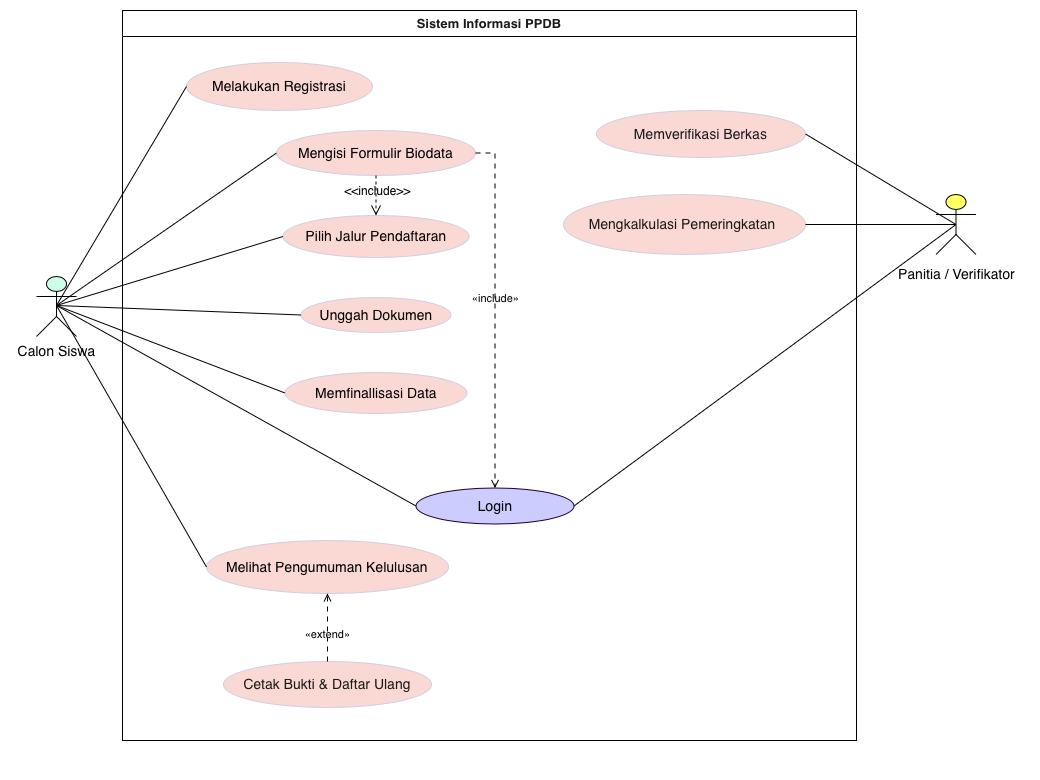

The diagram above was exported from draw.io. Its source (the exported page's mxGraphModel, read from the mxfile embedded in the PNG):
<mxGraphModel dx="645" dy="972" grid="1" gridSize="10" guides="1" tooltips="1" connect="1" arrows="1" fold="1" page="1" pageScale="1" pageWidth="827" pageHeight="1169" background="light-dark(#ffffff, #121212)" math="0" shadow="0">
  <root>
    <mxCell id="0" />
    <mxCell id="1" parent="0" />
    <UserObject label="" plantUmlData="{&#10;  &quot;data&quot;: &quot;@startuml\nleft to right direction\nskinparam packageStyle rectangle\n\nactor \&quot;Calon Siswa\&quot; as siswa\nactor \&quot;Panitia / Verifikator\&quot; as panitia\nactor \&quot;Administrator\&quot; as admin\n\nrectangle \&quot;Sistem Informasi PPDB\&quot; {\n  usecase \&quot;Registrasi Akun\&quot; as UC1\n  usecase \&quot;Login Multi-Peran\&quot; as UC2\n  usecase \&quot;Mengisi Formulir Biodata\&quot; as UC3\n  usecase \&quot;Pilih Jalur Pendaftaran\&quot; as UC4\n  usecase \&quot;Unggah Dokumen\&quot; as UC5\n  usecase \&quot;Finalisasi &amp; Kunci Data\&quot; as UC6\n  usecase \&quot;Verifikasi Berkas Pendaftar\&quot; as UC7\n  usecase \&quot;Kalkulasi &amp; Pemeringkatan\&quot; as UC8\n  usecase \&quot;Melihat Pengumuman Kelulusan\&quot; as UC9\n  usecase \&quot;Cetak Bukti &amp; Daftar Ulang\&quot; as UC10\n  usecase \&quot;Pengaturan Jadwal &amp; Kuota\&quot; as UC11\n}\n\nsiswa -- UC1\nsiswa -- UC2\nsiswa -- UC3\nsiswa -- UC4\nsiswa -- UC5\nsiswa -- UC6\nsiswa -- UC9\n\npanitia -- UC2\npanitia -- UC7\npanitia -- UC8\n\nadmin -- UC2\nadmin -- UC11\n\nUC3 .&gt; UC2 : &lt;&lt;include&gt;&gt;\nUC10 .&gt; UC9 : &lt;&lt;include&gt;&gt;\nUC4 .&gt; UC3 : &lt;&lt;extend&gt;&gt;\n@enduml&quot;,&#10;  &quot;config&quot;: null&#10;}" id="BK8F9iCU-OLP2NA2XcDy-5">
      <mxCell connectable="0" parent="1" style="group;transparentBounds=1;editIcon=1;lockedGroup=0;groupPadding=10 10 40 10;rounded=0;labelBackgroundColor=none;fontColor=#1A1A1A;" vertex="1">
        <mxGeometry as="geometry" />
      </mxCell>
    </UserObject>
    <UserObject label="Sistem Informasi PPDB" plantUmlId="rect_0" plantUmlBaseStyle="swimlane;collapsible=0;startSize=26;fillColor=none;strokeColor=#181818;fontColor=#000000;fontSize=13;fontStyle=1;whiteSpace=wrap;" plantUmlBaseValue="Sistem Informasi PPDB" id="BK8F9iCU-OLP2NA2XcDy-6">
      <mxCell parent="BK8F9iCU-OLP2NA2XcDy-5" style="swimlane;collapsible=0;startSize=26;fillColor=none;strokeColor=#000000;fontColor=#1A1A1A;fontSize=13;fontStyle=1;whiteSpace=wrap;rounded=0;labelBackgroundColor=none;" vertex="1">
        <mxGeometry height="730" width="734" x="196" y="420" as="geometry" />
      </mxCell>
    </UserObject>
    <UserObject label="&lt;span style=&quot;color: light-dark(rgb(0, 0, 0), rgb(0, 0, 0));&quot;&gt;Melakukan Registrasi&lt;/span&gt;" plantUmlId="uc_1" plantUmlBaseStyle="ellipse;html=1;fillColor=#F1F1F1;strokeColor=#181818;whiteSpace=wrap;fontColor=#000000;fontSize=14;" plantUmlBaseValue="Registrasi Akun" id="BK8F9iCU-OLP2NA2XcDy-7">
      <mxCell parent="BK8F9iCU-OLP2NA2XcDy-6" style="ellipse;html=1;fillColor=#FAD9D5;strokeColor=#D0CEE2;whiteSpace=wrap;fontColor=#1A1A1A;fontSize=14;rounded=0;labelBackgroundColor=none;" vertex="1">
        <mxGeometry height="48" width="186" x="64" y="52" as="geometry" />
      </mxCell>
    </UserObject>
    <UserObject label="&lt;span style=&quot;color: light-dark(rgb(0, 0, 0), rgb(0, 0, 0));&quot;&gt;Mengisi Formulir Biodata&lt;/span&gt;" plantUmlId="uc_2" plantUmlBaseStyle="ellipse;html=1;fillColor=#F1F1F1;strokeColor=#181818;whiteSpace=wrap;fontColor=#000000;fontSize=14;" plantUmlBaseValue="Mengisi Formulir Biodata" id="BK8F9iCU-OLP2NA2XcDy-8">
      <mxCell parent="BK8F9iCU-OLP2NA2XcDy-6" style="ellipse;html=1;fillColor=#FAD9D5;strokeColor=#D0CEE2;whiteSpace=wrap;fontColor=#1A1A1A;fontSize=14;rounded=0;labelBackgroundColor=none;" vertex="1">
        <mxGeometry height="45" width="199" x="154" y="120" as="geometry" />
      </mxCell>
    </UserObject>
    <UserObject label="&lt;span style=&quot;color: light-dark(rgb(0, 0, 0), rgb(0, 0, 0));&quot;&gt;Pilih Jalur Pendaftaran&lt;/span&gt;" plantUmlId="uc_3" plantUmlBaseStyle="ellipse;html=1;fillColor=#F1F1F1;strokeColor=#181818;whiteSpace=wrap;fontColor=#000000;fontSize=14;" plantUmlBaseValue="Pilih Jalur Pendaftaran" id="BK8F9iCU-OLP2NA2XcDy-9">
      <mxCell parent="BK8F9iCU-OLP2NA2XcDy-6" style="ellipse;html=1;fillColor=#FAD9D5;strokeColor=#D0CEE2;whiteSpace=wrap;fontColor=#1A1A1A;fontSize=14;rounded=0;labelBackgroundColor=none;" vertex="1">
        <mxGeometry height="42" width="186" x="160.5" y="205" as="geometry" />
      </mxCell>
    </UserObject>
    <UserObject label="&lt;span style=&quot;color: light-dark(rgb(0, 0, 0), rgb(0, 0, 0));&quot;&gt;Unggah Dokumen&lt;/span&gt;" plantUmlId="uc_4" plantUmlBaseStyle="ellipse;html=1;fillColor=#F1F1F1;strokeColor=#181818;whiteSpace=wrap;fontColor=#000000;fontSize=14;" plantUmlBaseValue="Unggah Dokumen" id="BK8F9iCU-OLP2NA2XcDy-10">
      <mxCell parent="BK8F9iCU-OLP2NA2XcDy-6" style="ellipse;html=1;fillColor=#FAD9D5;strokeColor=#D0CEE2;whiteSpace=wrap;fontColor=#1A1A1A;fontSize=14;rounded=0;labelBackgroundColor=none;" vertex="1">
        <mxGeometry height="35" width="150" x="178.5" y="287" as="geometry" />
      </mxCell>
    </UserObject>
    <UserObject label="&lt;span style=&quot;color: light-dark(rgb(0, 0, 0), rgb(0, 0, 0));&quot;&gt;Memfinallisasi Data&lt;/span&gt;" plantUmlId="uc_5" plantUmlBaseStyle="ellipse;html=1;fillColor=#F1F1F1;strokeColor=#181818;whiteSpace=wrap;fontColor=#000000;fontSize=14;" plantUmlBaseValue="Finalisasi &amp;amp; Kunci Data" id="BK8F9iCU-OLP2NA2XcDy-11">
      <mxCell parent="BK8F9iCU-OLP2NA2XcDy-6" style="ellipse;html=1;fillColor=#FAD9D5;strokeColor=#D0CEE2;whiteSpace=wrap;fontColor=#1A1A1A;fontSize=14;rounded=0;labelBackgroundColor=none;" vertex="1">
        <mxGeometry height="41" width="182" x="162.5" y="362" as="geometry" />
      </mxCell>
    </UserObject>
    <UserObject label="&lt;span style=&quot;color: light-dark(rgb(0, 0, 0), rgb(0, 0, 0));&quot;&gt;Melihat Pengumuman Kelulusan&lt;/span&gt;" plantUmlId="uc_6" plantUmlBaseStyle="ellipse;html=1;fillColor=#F1F1F1;strokeColor=#181818;whiteSpace=wrap;fontColor=#000000;fontSize=14;" plantUmlBaseValue="Melihat Pengumuman Kelulusan" id="BK8F9iCU-OLP2NA2XcDy-12">
      <mxCell parent="BK8F9iCU-OLP2NA2XcDy-6" style="ellipse;html=1;fillColor=#FAD9D5;strokeColor=#D0CEE2;whiteSpace=wrap;fontColor=#1A1A1A;fontSize=14;rounded=0;labelBackgroundColor=none;" vertex="1">
        <mxGeometry height="53" width="242" x="84" y="530" as="geometry" />
      </mxCell>
    </UserObject>
    <UserObject label="&lt;span style=&quot;color: light-dark(rgb(0, 0, 0), rgb(0, 0, 0));&quot;&gt;Login&lt;/span&gt;" plantUmlId="uc_7" plantUmlBaseStyle="ellipse;html=1;fillColor=#F1F1F1;strokeColor=#181818;whiteSpace=wrap;fontColor=#000000;fontSize=14;" plantUmlBaseValue="Login Multi-Peran" id="BK8F9iCU-OLP2NA2XcDy-13">
      <mxCell parent="BK8F9iCU-OLP2NA2XcDy-6" style="ellipse;html=1;fillColor=light-dark(#CCCCFF,#99FFFF);strokeColor=light-dark(#190033,#006666);whiteSpace=wrap;fontColor=#1A1A1A;fontSize=14;rounded=0;labelBackgroundColor=none;" vertex="1">
        <mxGeometry height="36" width="158" x="293.5" y="477.5" as="geometry" />
      </mxCell>
    </UserObject>
    <UserObject label="Memverifikasi Berkas" plantUmlId="uc_8" plantUmlBaseStyle="ellipse;html=1;fillColor=#F1F1F1;strokeColor=#181818;whiteSpace=wrap;fontColor=#000000;fontSize=14;" plantUmlBaseValue="Verifikasi Berkas Pendaftar" id="BK8F9iCU-OLP2NA2XcDy-14">
      <mxCell parent="BK8F9iCU-OLP2NA2XcDy-6" style="ellipse;html=1;fillColor=#FAD9D5;strokeColor=#D0CEE2;whiteSpace=wrap;fontColor=#1A1A1A;fontSize=14;rounded=0;labelBackgroundColor=none;" vertex="1">
        <mxGeometry height="47" width="209" x="474" y="100" as="geometry" />
      </mxCell>
    </UserObject>
    <UserObject label="Mengkalkulasi Pemeringkatan&amp;nbsp;" plantUmlId="uc_9" plantUmlBaseStyle="ellipse;html=1;fillColor=#F1F1F1;strokeColor=#181818;whiteSpace=wrap;fontColor=#000000;fontSize=14;" plantUmlBaseValue="Kalkulasi &amp;amp; Pemeringkatan" id="BK8F9iCU-OLP2NA2XcDy-15">
      <mxCell parent="BK8F9iCU-OLP2NA2XcDy-6" style="ellipse;html=1;fillColor=#FAD9D5;strokeColor=#D0CEE2;whiteSpace=wrap;fontColor=#1A1A1A;fontSize=14;rounded=0;labelBackgroundColor=none;" vertex="1">
        <mxGeometry height="60" width="242" x="441" y="184" as="geometry" />
      </mxCell>
    </UserObject>
    <UserObject label="Cetak Bukti &amp;amp; Daftar Ulang" plantUmlId="uc_11" plantUmlBaseStyle="ellipse;html=1;fillColor=#F1F1F1;strokeColor=#181818;whiteSpace=wrap;fontColor=#000000;fontSize=14;" plantUmlBaseValue="Cetak Bukti &amp;amp; Daftar Ulang" id="BK8F9iCU-OLP2NA2XcDy-17">
      <mxCell parent="BK8F9iCU-OLP2NA2XcDy-6" style="ellipse;html=1;fillColor=#FAD9D5;strokeColor=#D0CEE2;whiteSpace=wrap;fontColor=#1A1A1A;fontSize=14;rounded=0;labelBackgroundColor=none;" vertex="1">
        <mxGeometry height="46" width="208" x="101" y="651" as="geometry" />
      </mxCell>
    </UserObject>
    <UserObject label="&lt;span style=&quot;color: light-dark(rgb(0, 0, 0), rgb(0, 0, 0));&quot;&gt;«include»&lt;/span&gt;" plantUmlId="rel_30" plantUmlBaseStyle="endArrow=open;dashed=1;dashPattern=5 5;strokeColor=#181818;fontColor=#000000;fontSize=11;edgeStyle=none;rounded=0;html=1;curved=0;endSize=6;sourcePerimeterSpacing=0;targetPerimeterSpacing=0;" plantUmlBaseValue="«include»" id="BK8F9iCU-OLP2NA2XcDy-36">
      <mxCell edge="1" parent="BK8F9iCU-OLP2NA2XcDy-6" source="BK8F9iCU-OLP2NA2XcDy-8" style="endArrow=open;dashed=1;dashPattern=5 5;strokeColor=#000000;fontColor=default;fontSize=11;edgeStyle=none;rounded=0;html=1;curved=0;endSize=6;sourcePerimeterSpacing=0;targetPerimeterSpacing=0;exitX=1;exitY=0.5;exitDx=0;exitDy=0;labelBackgroundColor=none;" target="BK8F9iCU-OLP2NA2XcDy-13">
        <mxGeometry relative="1" x="-0.0672" as="geometry">
          <Array as="points">
            <mxPoint x="372.5" y="142.5" />
          </Array>
          <mxPoint x="282.5" y="140.00000000000023" as="sourcePoint" />
        </mxGeometry>
      </mxCell>
    </UserObject>
    <UserObject label="&lt;span style=&quot;color: light-dark(rgb(0, 0, 0), rgb(0, 0, 0));&quot;&gt;«extend»&lt;/span&gt;" plantUmlId="rel_31" plantUmlBaseStyle="endArrow=open;dashed=1;dashPattern=5 5;strokeColor=#181818;fontColor=#000000;fontSize=11;edgeStyle=none;rounded=0;html=1;curved=0;endSize=6;sourcePerimeterSpacing=0;targetPerimeterSpacing=0;" plantUmlBaseValue="«include»" id="BK8F9iCU-OLP2NA2XcDy-37">
      <mxCell edge="1" parent="BK8F9iCU-OLP2NA2XcDy-6" source="BK8F9iCU-OLP2NA2XcDy-17" style="endArrow=open;dashed=1;dashPattern=5 5;strokeColor=#000000;fontColor=default;fontSize=11;edgeStyle=none;rounded=0;html=1;curved=0;endSize=6;sourcePerimeterSpacing=0;targetPerimeterSpacing=0;entryX=0.5;entryY=1;entryDx=0;entryDy=0;labelBackgroundColor=none;" target="BK8F9iCU-OLP2NA2XcDy-12">
        <mxGeometry relative="1" x="-0.1979" as="geometry">
          <mxPoint as="offset" />
          <Array as="points" />
        </mxGeometry>
      </mxCell>
    </UserObject>
    <mxCell id="RLS_do3aDrzAY14d1_XA-9" edge="1" parent="BK8F9iCU-OLP2NA2XcDy-6" source="BK8F9iCU-OLP2NA2XcDy-8" style="html=1;verticalAlign=bottom;labelBackgroundColor=none;endArrow=open;endFill=0;dashed=1;rounded=0;fontSize=12;startSize=8;endSize=8;curved=1;strokeColor=#000000;fontColor=default;" target="BK8F9iCU-OLP2NA2XcDy-9" value="&lt;span style=&quot;color: light-dark(rgb(0, 0, 0), rgb(0, 0, 0));&quot;&gt;&amp;lt;&amp;lt;include&amp;gt;&amp;gt;&lt;/span&gt;">
      <mxGeometry relative="1" width="160" x="0.25" y="1" as="geometry">
        <mxPoint as="offset" />
      </mxGeometry>
    </mxCell>
    <UserObject label="" plantUmlId="actor_12" plantUmlBaseStyle="shape=umlActor;html=1;fillColor=#F1F1F1;strokeColor=#181818;fontColor=#000000;fontSize=14;" plantUmlBaseValue="" id="BK8F9iCU-OLP2NA2XcDy-18">
      <mxCell parent="BK8F9iCU-OLP2NA2XcDy-5" style="shape=umlActor;html=1;fillColor=#CCFFE6;strokeColor=#000000;fontColor=#1A1A1A;fontSize=14;rounded=0;labelBackgroundColor=none;" vertex="1">
        <mxGeometry height="60" width="40" x="110" y="686" as="geometry" />
      </mxCell>
    </UserObject>
    <UserObject label="&lt;span style=&quot;color: light-dark(rgb(0, 0, 0), rgb(0, 0, 0));&quot;&gt;Calon Siswa&lt;/span&gt;" plantUmlId="actorlbl_13" plantUmlBaseStyle="text;html=1;align=center;verticalAlign=top;fontColor=#000000;fontSize=14;" plantUmlBaseValue="Calon Siswa" id="BK8F9iCU-OLP2NA2XcDy-19">
      <mxCell parent="BK8F9iCU-OLP2NA2XcDy-5" style="text;html=1;align=center;verticalAlign=top;fontColor=#1A1A1A;fontSize=14;rounded=0;labelBackgroundColor=none;" vertex="1">
        <mxGeometry height="17" width="92" x="84" y="746" as="geometry" />
      </mxCell>
    </UserObject>
    <UserObject label="" plantUmlId="actor_14" plantUmlBaseStyle="shape=umlActor;html=1;fillColor=#F1F1F1;strokeColor=#181818;fontColor=#000000;fontSize=14;" plantUmlBaseValue="" id="BK8F9iCU-OLP2NA2XcDy-20">
      <mxCell parent="BK8F9iCU-OLP2NA2XcDy-5" style="shape=umlActor;html=1;fillColor=#FFFF66;strokeColor=#000000;fontColor=#1A1A1A;fontSize=14;rounded=0;labelBackgroundColor=none;" vertex="1">
        <mxGeometry height="60" width="40" x="1009.5" y="604" as="geometry" />
      </mxCell>
    </UserObject>
    <UserObject label="&lt;span style=&quot;color: light-dark(rgb(0, 0, 0), rgb(0, 0, 0));&quot;&gt;Panitia / Verifikator&lt;/span&gt;" plantUmlId="actorlbl_15" plantUmlBaseStyle="text;html=1;align=center;verticalAlign=top;fontColor=#000000;fontSize=14;" plantUmlBaseValue="Panitia / Verifikator" id="BK8F9iCU-OLP2NA2XcDy-21">
      <mxCell parent="BK8F9iCU-OLP2NA2XcDy-5" style="text;html=1;align=center;verticalAlign=top;fontColor=#1A1A1A;fontSize=14;rounded=0;labelBackgroundColor=none;" vertex="1">
        <mxGeometry height="17" width="148" x="955.5" y="669" as="geometry" />
      </mxCell>
    </UserObject>
    <UserObject label="" plantUmlId="rel_18" plantUmlBaseStyle="endArrow=none;strokeColor=#181818;fontColor=#000000;fontSize=11;edgeStyle=none;rounded=0;html=1;curved=0;endSize=6;sourcePerimeterSpacing=0;targetPerimeterSpacing=0;" plantUmlBaseValue="" id="BK8F9iCU-OLP2NA2XcDy-24">
      <mxCell edge="1" parent="BK8F9iCU-OLP2NA2XcDy-5" style="endArrow=none;strokeColor=#000000;fontColor=default;fontSize=11;edgeStyle=none;rounded=0;html=1;curved=0;endSize=6;sourcePerimeterSpacing=0;targetPerimeterSpacing=0;exitX=0.5;exitY=0.5;exitDx=0;exitDy=0;exitPerimeter=0;entryX=0;entryY=0.5;entryDx=0;entryDy=0;labelBackgroundColor=none;" target="BK8F9iCU-OLP2NA2XcDy-7">
        <mxGeometry relative="1" as="geometry">
          <mxPoint x="129.99999999999977" y="715" as="sourcePoint" />
        </mxGeometry>
      </mxCell>
    </UserObject>
    <UserObject label="" plantUmlId="rel_19" plantUmlBaseStyle="endArrow=none;strokeColor=#181818;fontColor=#000000;fontSize=11;edgeStyle=none;rounded=0;html=1;exitX=0.5;exitY=1.37;exitPerimeter=0;curved=0;endSize=6;sourcePerimeterSpacing=0;targetPerimeterSpacing=0;" plantUmlBaseValue="" id="BK8F9iCU-OLP2NA2XcDy-25">
      <mxCell edge="1" parent="BK8F9iCU-OLP2NA2XcDy-5" style="endArrow=none;strokeColor=#000000;fontColor=default;fontSize=11;edgeStyle=none;rounded=0;html=1;exitX=0.5;exitY=0.5;exitPerimeter=0;curved=0;endSize=6;sourcePerimeterSpacing=0;targetPerimeterSpacing=0;exitDx=0;exitDy=0;entryX=0;entryY=0.5;entryDx=0;entryDy=0;labelBackgroundColor=none;" target="BK8F9iCU-OLP2NA2XcDy-13">
        <mxGeometry relative="1" as="geometry">
          <mxPoint x="129.99999999999977" y="715" as="sourcePoint" />
        </mxGeometry>
      </mxCell>
    </UserObject>
    <UserObject label="" plantUmlId="rel_20" plantUmlBaseStyle="endArrow=none;strokeColor=#181818;fontColor=#000000;fontSize=11;edgeStyle=none;rounded=0;html=1;curved=0;endSize=6;sourcePerimeterSpacing=0;targetPerimeterSpacing=0;" plantUmlBaseValue="" id="BK8F9iCU-OLP2NA2XcDy-26">
      <mxCell edge="1" parent="BK8F9iCU-OLP2NA2XcDy-5" style="endArrow=none;strokeColor=#000000;fontColor=default;fontSize=11;edgeStyle=none;rounded=0;html=1;curved=0;endSize=6;sourcePerimeterSpacing=0;targetPerimeterSpacing=0;exitX=0.5;exitY=0.5;exitDx=0;exitDy=0;exitPerimeter=0;entryX=0;entryY=0.5;entryDx=0;entryDy=0;labelBackgroundColor=none;" target="BK8F9iCU-OLP2NA2XcDy-8">
        <mxGeometry relative="1" as="geometry">
          <mxPoint x="129.99999999999977" y="715" as="sourcePoint" />
        </mxGeometry>
      </mxCell>
    </UserObject>
    <UserObject label="" plantUmlId="rel_21" plantUmlBaseStyle="endArrow=none;strokeColor=#181818;fontColor=#000000;fontSize=11;edgeStyle=none;rounded=0;html=1;curved=0;endSize=6;sourcePerimeterSpacing=0;targetPerimeterSpacing=0;" plantUmlBaseValue="" id="BK8F9iCU-OLP2NA2XcDy-27">
      <mxCell edge="1" parent="BK8F9iCU-OLP2NA2XcDy-5" style="endArrow=none;strokeColor=#000000;fontColor=default;fontSize=11;edgeStyle=none;rounded=0;html=1;curved=0;endSize=6;sourcePerimeterSpacing=0;targetPerimeterSpacing=0;exitX=0.5;exitY=0.5;exitDx=0;exitDy=0;exitPerimeter=0;entryX=0;entryY=0.5;entryDx=0;entryDy=0;labelBackgroundColor=none;" target="BK8F9iCU-OLP2NA2XcDy-9">
        <mxGeometry relative="1" as="geometry">
          <mxPoint x="129.99999999999977" y="715" as="sourcePoint" />
        </mxGeometry>
      </mxCell>
    </UserObject>
    <UserObject label="" plantUmlId="rel_22" plantUmlBaseStyle="endArrow=none;strokeColor=#181818;fontColor=#000000;fontSize=11;edgeStyle=none;rounded=0;html=1;curved=0;endSize=6;sourcePerimeterSpacing=0;targetPerimeterSpacing=0;" plantUmlBaseValue="" id="BK8F9iCU-OLP2NA2XcDy-28">
      <mxCell edge="1" parent="BK8F9iCU-OLP2NA2XcDy-5" style="endArrow=none;strokeColor=#000000;fontColor=default;fontSize=11;edgeStyle=none;rounded=0;html=1;curved=0;endSize=6;sourcePerimeterSpacing=0;targetPerimeterSpacing=0;exitX=0.5;exitY=0.5;exitDx=0;exitDy=0;exitPerimeter=0;entryX=0;entryY=0.5;entryDx=0;entryDy=0;labelBackgroundColor=none;" target="BK8F9iCU-OLP2NA2XcDy-10">
        <mxGeometry relative="1" as="geometry">
          <mxPoint x="129.99999999999977" y="715" as="sourcePoint" />
        </mxGeometry>
      </mxCell>
    </UserObject>
    <UserObject label="" plantUmlId="rel_23" plantUmlBaseStyle="endArrow=none;strokeColor=#181818;fontColor=#000000;fontSize=11;edgeStyle=none;rounded=0;html=1;exitX=0.5;exitY=1.37;exitPerimeter=0;curved=0;endSize=6;sourcePerimeterSpacing=0;targetPerimeterSpacing=0;" plantUmlBaseValue="" id="BK8F9iCU-OLP2NA2XcDy-29">
      <mxCell edge="1" parent="BK8F9iCU-OLP2NA2XcDy-5" style="endArrow=none;strokeColor=#000000;fontColor=default;fontSize=11;edgeStyle=none;rounded=0;html=1;curved=0;endSize=6;sourcePerimeterSpacing=0;targetPerimeterSpacing=0;exitX=0.5;exitY=0.5;exitDx=0;exitDy=0;exitPerimeter=0;entryX=0;entryY=0.5;entryDx=0;entryDy=0;labelBackgroundColor=none;" target="BK8F9iCU-OLP2NA2XcDy-11">
        <mxGeometry relative="1" as="geometry">
          <mxPoint x="129.99999999999977" y="715" as="sourcePoint" />
        </mxGeometry>
      </mxCell>
    </UserObject>
    <UserObject label="" plantUmlId="rel_24" plantUmlBaseStyle="endArrow=none;strokeColor=#181818;fontColor=#000000;fontSize=11;edgeStyle=none;rounded=0;html=1;exitX=0.5;exitY=1.37;exitPerimeter=0;curved=0;endSize=6;sourcePerimeterSpacing=0;targetPerimeterSpacing=0;" plantUmlBaseValue="" id="BK8F9iCU-OLP2NA2XcDy-30">
      <mxCell edge="1" parent="BK8F9iCU-OLP2NA2XcDy-5" style="endArrow=none;strokeColor=#000000;fontColor=default;fontSize=11;edgeStyle=none;rounded=0;html=1;exitX=0.5;exitY=0.5;exitPerimeter=0;curved=0;endSize=6;sourcePerimeterSpacing=0;targetPerimeterSpacing=0;exitDx=0;exitDy=0;entryX=0;entryY=0.5;entryDx=0;entryDy=0;labelBackgroundColor=none;" target="BK8F9iCU-OLP2NA2XcDy-12">
        <mxGeometry relative="1" as="geometry">
          <mxPoint x="129.99999999999977" y="715" as="sourcePoint" />
        </mxGeometry>
      </mxCell>
    </UserObject>
    <UserObject label="" plantUmlId="rel_25" plantUmlBaseStyle="endArrow=none;strokeColor=#181818;fontColor=#000000;fontSize=11;edgeStyle=none;rounded=0;html=1;curved=0;endSize=6;sourcePerimeterSpacing=0;targetPerimeterSpacing=0;" plantUmlBaseValue="" id="BK8F9iCU-OLP2NA2XcDy-31">
      <mxCell edge="1" parent="BK8F9iCU-OLP2NA2XcDy-5" source="BK8F9iCU-OLP2NA2XcDy-20" style="endArrow=none;strokeColor=#000000;fontColor=default;fontSize=11;edgeStyle=none;rounded=0;html=1;curved=0;endSize=6;sourcePerimeterSpacing=0;targetPerimeterSpacing=0;exitX=0.5;exitY=0.5;exitDx=0;exitDy=0;exitPerimeter=0;entryX=1;entryY=0.5;entryDx=0;entryDy=0;labelBackgroundColor=none;" target="BK8F9iCU-OLP2NA2XcDy-13">
        <mxGeometry relative="1" as="geometry" />
      </mxCell>
    </UserObject>
    <UserObject label="" plantUmlId="rel_26" plantUmlBaseStyle="endArrow=none;strokeColor=#181818;fontColor=#000000;fontSize=11;edgeStyle=none;rounded=0;html=1;curved=0;endSize=6;sourcePerimeterSpacing=0;targetPerimeterSpacing=0;" plantUmlBaseValue="" id="BK8F9iCU-OLP2NA2XcDy-32">
      <mxCell edge="1" parent="BK8F9iCU-OLP2NA2XcDy-5" source="BK8F9iCU-OLP2NA2XcDy-20" style="endArrow=none;strokeColor=#000000;fontColor=default;fontSize=11;edgeStyle=none;rounded=0;html=1;curved=0;endSize=6;sourcePerimeterSpacing=0;targetPerimeterSpacing=0;exitX=0.5;exitY=0.5;exitDx=0;exitDy=0;exitPerimeter=0;entryX=1;entryY=0.5;entryDx=0;entryDy=0;labelBackgroundColor=none;" target="BK8F9iCU-OLP2NA2XcDy-14">
        <mxGeometry relative="1" as="geometry" />
      </mxCell>
    </UserObject>
    <UserObject label="" plantUmlId="rel_27" plantUmlBaseStyle="endArrow=none;strokeColor=#181818;fontColor=#000000;fontSize=11;edgeStyle=none;rounded=0;html=1;exitX=0.5;exitY=1.37;exitPerimeter=0;curved=0;endSize=6;sourcePerimeterSpacing=0;targetPerimeterSpacing=0;" plantUmlBaseValue="" id="BK8F9iCU-OLP2NA2XcDy-33">
      <mxCell edge="1" parent="BK8F9iCU-OLP2NA2XcDy-5" source="BK8F9iCU-OLP2NA2XcDy-20" style="endArrow=none;strokeColor=#000000;fontColor=default;fontSize=11;edgeStyle=none;rounded=0;html=1;exitX=0.5;exitY=0.5;exitPerimeter=0;curved=0;endSize=6;sourcePerimeterSpacing=0;targetPerimeterSpacing=0;exitDx=0;exitDy=0;entryX=1;entryY=0.5;entryDx=0;entryDy=0;labelBackgroundColor=none;" target="BK8F9iCU-OLP2NA2XcDy-15">
        <mxGeometry relative="1" as="geometry" />
      </mxCell>
    </UserObject>
  </root>
</mxGraphModel>